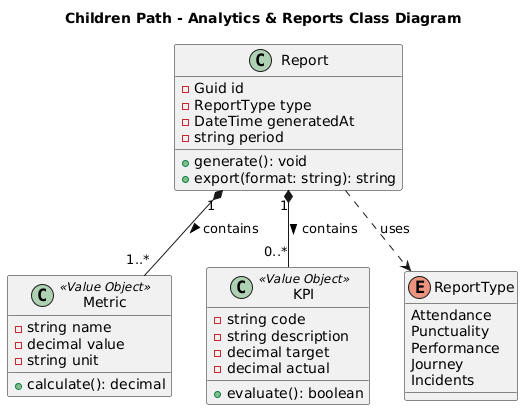

The diagram above was rendered by PlantUML. Its source (embedded in the PNG):
@startuml
title Children Path - Analytics & Reports Class Diagram

class Report {
  - Guid id
  - ReportType type
  - DateTime generatedAt
  - string period
  + generate(): void
  + export(format: string): string
}

' Value Object: Métrica calculada para este reporte específico
class Metric <<Value Object>> {
  - string name
  - decimal value
  - string unit
  + calculate(): decimal
}

' Value Object: KPI evaluado en este reporte
class KPI <<Value Object>> {
  - string code
  - string description
  - decimal target
  - decimal actual
  + evaluate(): boolean
}

enum ReportType {
  Attendance
  Punctuality
  Performance
  Journey
  Incidents
}

' Composición: Las métricas y KPIs le pertenecen al reporte generado
Report "1" *-- "1..*" Metric : contains >
Report "1" *-- "0..*" KPI : contains >

' Dependencia del Enum
Report ..> ReportType : uses
@enduml